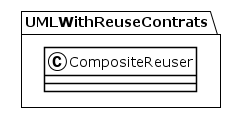

The diagram above was rendered by PlantUML. Its source (embedded in the PNG):
@startuml
!theme plain
package UMLWithReuseContrats {
class CompositeReuser {
}
}
@enduml